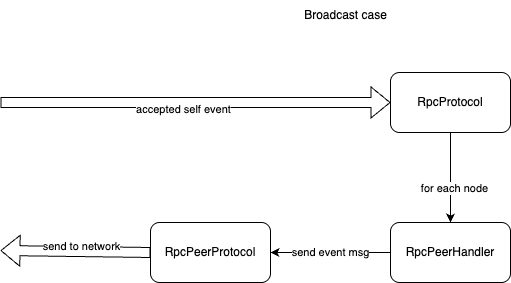

The diagram above was exported from draw.io. Its source (the exported page's mxGraphModel, read from the mxfile embedded in the PNG):
<mxGraphModel dx="1106" dy="827" grid="1" gridSize="10" guides="1" tooltips="1" connect="1" arrows="1" fold="1" page="1" pageScale="1" pageWidth="827" pageHeight="1169" math="0" shadow="0">
  <root>
    <mxCell id="0" />
    <mxCell id="1" parent="0" />
    <mxCell id="dYXZSyo0FNdRQ3YakeG7-4" value="RpcPeerProtocol" style="rounded=1;whiteSpace=wrap;html=1;" parent="1" vertex="1">
      <mxGeometry x="240" y="302" width="120" height="60" as="geometry" />
    </mxCell>
    <mxCell id="dYXZSyo0FNdRQ3YakeG7-5" style="edgeStyle=orthogonalEdgeStyle;rounded=0;orthogonalLoop=1;jettySize=auto;html=1;entryX=0.5;entryY=0;entryDx=0;entryDy=0;" parent="1" source="dYXZSyo0FNdRQ3YakeG7-7" target="dYXZSyo0FNdRQ3YakeG7-9" edge="1">
      <mxGeometry relative="1" as="geometry" />
    </mxCell>
    <mxCell id="dYXZSyo0FNdRQ3YakeG7-6" value="for each node" style="edgeLabel;html=1;align=center;verticalAlign=middle;resizable=0;points=[];" parent="dYXZSyo0FNdRQ3YakeG7-5" vertex="1" connectable="0">
      <mxGeometry x="0.2222" y="3" relative="1" as="geometry">
        <mxPoint as="offset" />
      </mxGeometry>
    </mxCell>
    <mxCell id="dYXZSyo0FNdRQ3YakeG7-7" value="RpcProtocol" style="rounded=1;whiteSpace=wrap;html=1;" parent="1" vertex="1">
      <mxGeometry x="480" y="152" width="120" height="60" as="geometry" />
    </mxCell>
    <mxCell id="dYXZSyo0FNdRQ3YakeG7-8" value="send event msg" style="edgeStyle=orthogonalEdgeStyle;rounded=0;orthogonalLoop=1;jettySize=auto;html=1;" parent="1" source="dYXZSyo0FNdRQ3YakeG7-9" target="dYXZSyo0FNdRQ3YakeG7-4" edge="1">
      <mxGeometry relative="1" as="geometry" />
    </mxCell>
    <mxCell id="dYXZSyo0FNdRQ3YakeG7-9" value="RpcPeerHandler" style="rounded=1;whiteSpace=wrap;html=1;" parent="1" vertex="1">
      <mxGeometry x="480" y="302" width="120" height="60" as="geometry" />
    </mxCell>
    <mxCell id="dYXZSyo0FNdRQ3YakeG7-10" value="Broadcast case" style="text;html=1;align=center;verticalAlign=middle;resizable=0;points=[];autosize=1;strokeColor=none;fillColor=none;" parent="1" vertex="1">
      <mxGeometry x="380" y="80" width="110" height="30" as="geometry" />
    </mxCell>
    <mxCell id="dYXZSyo0FNdRQ3YakeG7-11" value="" style="shape=flexArrow;endArrow=classic;html=1;rounded=0;entryX=0;entryY=0.5;entryDx=0;entryDy=0;" parent="1" target="dYXZSyo0FNdRQ3YakeG7-7" edge="1">
      <mxGeometry width="50" height="50" relative="1" as="geometry">
        <mxPoint x="90" y="182" as="sourcePoint" />
        <mxPoint x="240" y="182" as="targetPoint" />
      </mxGeometry>
    </mxCell>
    <mxCell id="dYXZSyo0FNdRQ3YakeG7-12" value="accepted self event" style="edgeLabel;html=1;align=center;verticalAlign=middle;resizable=0;points=[];" parent="dYXZSyo0FNdRQ3YakeG7-11" vertex="1" connectable="0">
      <mxGeometry x="-0.0667" y="-6" relative="1" as="geometry">
        <mxPoint as="offset" />
      </mxGeometry>
    </mxCell>
    <mxCell id="U2VTzG-RjyRZvF7FJ-j0-1" value="" style="shape=flexArrow;endArrow=classic;html=1;rounded=0;exitX=0;exitY=0.5;exitDx=0;exitDy=0;" parent="1" source="dYXZSyo0FNdRQ3YakeG7-4" edge="1">
      <mxGeometry width="50" height="50" relative="1" as="geometry">
        <mxPoint x="90" y="440" as="sourcePoint" />
        <mxPoint x="90" y="330" as="targetPoint" />
      </mxGeometry>
    </mxCell>
    <mxCell id="U2VTzG-RjyRZvF7FJ-j0-2" value="send to network" style="edgeLabel;html=1;align=center;verticalAlign=middle;resizable=0;points=[];" parent="U2VTzG-RjyRZvF7FJ-j0-1" vertex="1" connectable="0">
      <mxGeometry x="-0.0667" y="-6" relative="1" as="geometry">
        <mxPoint as="offset" />
      </mxGeometry>
    </mxCell>
  </root>
</mxGraphModel>